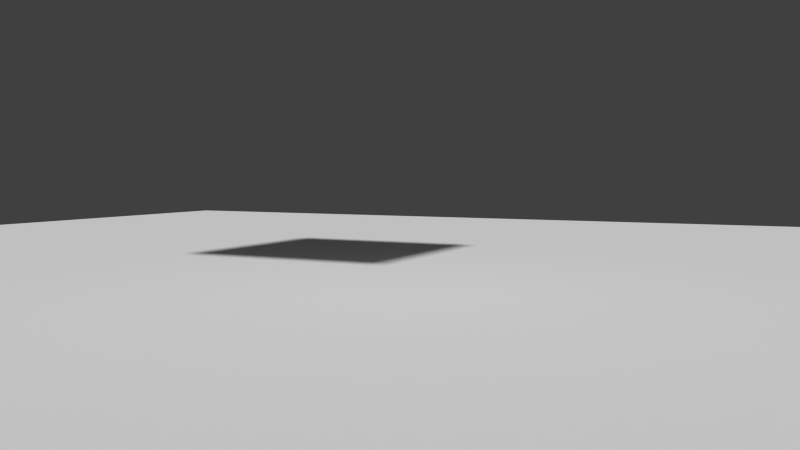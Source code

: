 # Source: rainglass.blend  (saved by Blender 2.76.0; exported with 4.5.12 LTS)
import bpy
from mathutils import Matrix  # noqa: F401  (used for matrix-valued properties, if any)

bpy.ops.wm.read_factory_settings(use_empty=True)
scene = bpy.context.scene
scene.name = 'Scene'

# ---- collections
col_collection_1 = bpy.data.collections.new('Collection 1'); scene.collection.children.link(col_collection_1)

# ---- world
world_world = bpy.data.worlds.new('World'); scene.world = world_world
world_world.color = (0.05088, 0.05088, 0.05088)
world_world.use_sun_shadow = False
world_world.sun_shadow_jitter_overblur = 0.0
world_world.cycles.sampling_method = 'MANUAL'
world_world.cycles.sample_map_resolution = 256

# ---- cameras
cam_camera_001 = bpy.data.cameras.new('Camera.001')
cam_camera_001.clip_end = 100.0
cam_camera_001.lens = 35.0
cam_camera_001.sensor_width = 32.0
cam_camera_001.sensor_height = 18.0
cam_camera_001.display_size = 2.0
cam_camera_001.dof.focus_distance = 0.0

# ---- meshes
me_plane = bpy.data.meshes.new('Plane')
me_plane.from_pydata([(-1.0, -1.0, 0.0), (1.0, -1.0, 0.0), (-1.0, 1.0, 0.0), (1.0, 1.0, 0.0)], [], [(0, 1, 3, 2)])
me_plane.use_remesh_preserve_volume = False
me_plane.use_remesh_preserve_attributes = False
me_plane.use_mirror_vertex_groups = False
me_plane.update()
me_plane_001 = bpy.data.meshes.new('Plane.001')
me_plane_001.from_pydata([(-1.0, -1.0, 0.0), (1.0, -1.0, 0.0), (-1.0, 1.0, 0.0), (1.0, 1.0, 0.0)], [], [(0, 1, 3, 2)])
me_plane_001.use_remesh_preserve_volume = False
me_plane_001.use_remesh_preserve_attributes = False
me_plane_001.use_mirror_vertex_groups = False
me_plane_001.update()
me_icosphere = bpy.data.meshes.new('Icosphere')
me_icosphere.from_pydata([(-1.075e-09, -0.002281, -0.2422), (0.1662, -0.08021, -0.1083), (-0.06695, -0.1429, -0.1083), (-0.2167, 0.0001326, -0.1083), (-0.06695, 0.1662, -0.1083), (0.1402, 0.09904, -0.1083), (0.06695, -0.1752, 0.1121), (-0.1753, -0.1215, 0.1121), (-0.1753, 0.1311, 0.1121), (0.05624, 0.1656, 0.1121), (0.1877, 0.01137, 0.1121), (-1.075e-09, 3.764e-09, 0.3354), (-0.03935, -0.08556, -0.2061), (0.1028, -0.04145, -0.2061), (0.06368, -0.1095, -0.1274), (0.1808, 0.01306, -0.1274), (0.1002, 0.03387, -0.2061), (-0.1274, 9.312e-05, -0.2061), (-0.1667, -0.1113, -0.1274), (-0.03935, 0.07157, -0.2061), (-0.1667, 0.1199, -0.1274), (0.05339, 0.1209, -0.1274), (0.2059, -0.05931, 1.075e-09), (0.1737, 0.09879, 1.075e-09), (-1.075e-09, -0.1653, 1.075e-09), (0.1402, -0.1411, 1.075e-09), (-0.2304, -0.07408, 1.075e-09), (-0.1424, -0.1685, 1.075e-09), (-0.1424, 0.1998, 1.075e-09), (-0.2304, 0.07802, 1.075e-09), (0.1053, 0.172, 1.075e-09), (-0.002493, 0.2034, 1.075e-09), (0.1653, -0.1161, 0.1358), (-0.06368, -0.175, 0.1358), (-0.2061, 4.779e-05, 0.1358), (-0.06368, 0.171, 0.1358), (0.1399, 0.1042, 0.1358), (0.03935, -0.1208, 0.2587), (0.1274, -0.00364, 0.2587), (-0.103, -0.07486, 0.2587), (-0.103, 0.07171, 0.2587), (0.03935, 0.09046, 0.2587)], [], [(0, 13, 12), (1, 13, 15), (0, 12, 17), (0, 17, 19), (0, 19, 16), (1, 15, 22), (2, 14, 24), (3, 18, 26), (4, 20, 28), (5, 21, 30), (1, 22, 25), (2, 24, 27), (3, 26, 29), (4, 28, 31), (5, 30, 23), (6, 32, 37), (7, 33, 39), (8, 34, 40), (9, 35, 41), (10, 36, 38), (38, 41, 11), (38, 36, 41), (36, 9, 41), (41, 40, 11), (41, 35, 40), (35, 8, 40), (40, 39, 11), (40, 34, 39), (34, 7, 39), (39, 37, 11), (39, 33, 37), (33, 6, 37), (37, 38, 11), (37, 32, 38), (32, 10, 38), (23, 36, 10), (23, 30, 36), (30, 9, 36), (31, 35, 9), (31, 28, 35), (28, 8, 35), (29, 34, 8), (29, 26, 34), (26, 7, 34), (27, 33, 7), (27, 24, 33), (24, 6, 33), (25, 32, 6), (25, 22, 32), (22, 10, 32), (30, 31, 9), (30, 21, 31), (21, 4, 31), (28, 29, 8), (28, 20, 29), (20, 3, 29), (26, 27, 7), (26, 18, 27), (18, 2, 27), (24, 25, 6), (24, 14, 25), (14, 1, 25), (22, 23, 10), (22, 15, 23), (15, 5, 23), (16, 21, 5), (16, 19, 21), (19, 4, 21), (19, 20, 4), (19, 17, 20), (17, 3, 20), (17, 18, 3), (17, 12, 18), (12, 2, 18), (15, 16, 5), (15, 13, 16), (13, 0, 16), (12, 14, 2), (12, 13, 14), (13, 1, 14)])
me_icosphere.use_remesh_preserve_volume = False
me_icosphere.use_remesh_preserve_attributes = False
me_icosphere.use_mirror_vertex_groups = False
me_icosphere.update()

# ---- objects
ob_camera = bpy.data.objects.new('Camera', cam_camera_001)
ob_plane = bpy.data.objects.new('Plane', me_plane)
ob_plane_001 = bpy.data.objects.new('Plane.001', me_plane_001)
ob_icosphere = bpy.data.objects.new('Icosphere', me_icosphere)

# ---- transforms, parenting, visibility, modifiers, constraints
ob_camera.location = (3.055, -6.306, 1.054)
ob_camera.rotation_euler = (1.504, -2.018e-06, 0.46)
ob_camera.scale = (1.0, 1.0, 1.0)
ob_camera.lineart.crease_threshold = 0.0
ob_plane.location = (0.0, 0.0, 0.0)
ob_plane.scale = (10.44, 10.44, 5.222)
ob_plane.lineart.crease_threshold = 0.0
_m = ob_plane.modifiers.new('Collision', 'COLLISION')
ob_plane_001.location = (0.0, 0.0, 3.463)
ob_plane_001.scale = (1.296, 1.296, 0.648)
ob_plane_001.lineart.crease_threshold = 0.0
_m = ob_plane_001.modifiers.new('ParticleSystem 1', 'PARTICLE_SYSTEM')
ob_icosphere.location = (0.0, 0.0, -1.789)
ob_icosphere.lineart.crease_threshold = 0.0

# ---- collection membership
col_collection_1.objects.link(ob_camera)
col_collection_1.objects.link(ob_plane)
col_collection_1.objects.link(ob_plane_001)
col_collection_1.objects.link(ob_icosphere)

# ---- scene / render settings (as saved in the file)
scene.camera = ob_camera
scene.frame_start = 0; scene.frame_end = 35; scene.frame_set(36)
scene.render.engine = 'CYCLES'
scene.render.resolution_percentage = 50
scene.render.dither_intensity = 0.0
scene.cycles.use_denoising = False
scene.cycles.samples = 10
scene.cycles.sampling_pattern = 'TABULATED_SOBOL'
scene.cycles.light_sampling_threshold = 0.0
scene.cycles.use_adaptive_sampling = False
scene.cycles.use_light_tree = False
scene.cycles.blur_glossy = 0.0
scene.cycles.pixel_filter_type = 'GAUSSIAN'
scene.cycles.sample_clamp_indirect = 0.0
scene.view_settings.view_transform = 'Standard'
bpy.context.view_layer.update()

# ---- added for rendering (the .blend has no usable light): sun
light_auto_sun = bpy.data.lights.new('AutoSun', 'SUN')
light_auto_sun.energy = 3.0
light_auto_sun.angle = 0.0523599
ob_auto_sun = bpy.data.objects.new('AutoSun', light_auto_sun)
scene.collection.objects.link(ob_auto_sun)
ob_auto_sun.rotation_euler = (0.872665, 0.174533, 0.523599)
bpy.context.view_layer.update()
